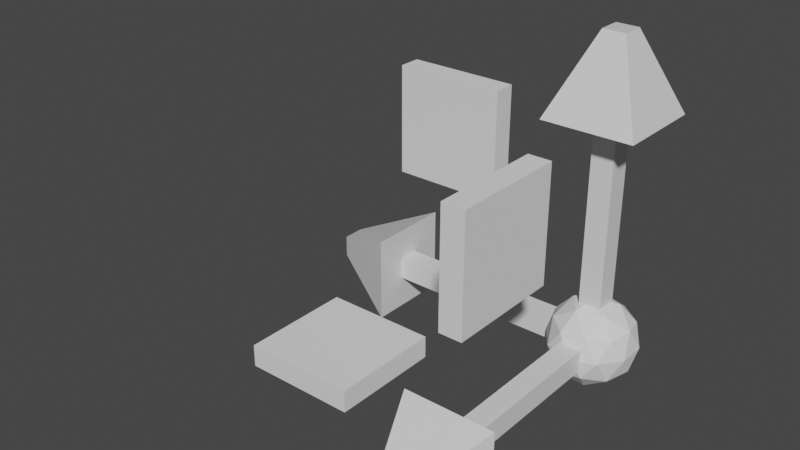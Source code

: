 # Source: movegizmo.blend  (saved by Blender 3.0.42; exported with 4.5.12 LTS)
import bpy
from mathutils import Matrix  # noqa: F401  (used for matrix-valued properties, if any)

bpy.ops.wm.read_factory_settings(use_empty=True)
scene = bpy.context.scene
scene.name = 'Scene'

# ---- collections
col_collection = bpy.data.collections.new('Collection'); scene.collection.children.link(col_collection)

# ---- materials (node trees are filled in below, after node groups)
mat_material = bpy.data.materials.new('Material')
mat_material.alpha_threshold = 0.0
mat_material.use_transparent_shadow = False
mat_material.line_color = (0.0, 0.0, 0.0, 1.0)
mat_material_001 = bpy.data.materials.new('Material.001')
mat_material_001.alpha_threshold = 0.0
mat_material_001.use_transparent_shadow = False
mat_material_001.line_color = (0.0, 0.0, 0.0, 1.0)
mat_material_002 = bpy.data.materials.new('Material.002')
mat_material_002.alpha_threshold = 0.0
mat_material_002.use_transparent_shadow = False
mat_material_002.line_color = (0.0, 0.0, 0.0, 1.0)

# ---- material node trees
mat_material.use_nodes = True; mat_material.node_tree.nodes.clear()
_N = mat_material.node_tree.nodes; _L = mat_material.node_tree.links
n0 = _N.new('ShaderNodeOutputMaterial'); n0.name = 'Material Output'; n0.location = (300, 300)
n1 = _N.new('ShaderNodeBsdfPrincipled'); n1.name = 'Principled BSDF'; n1.location = (10, 300)
n1.distribution = 'GGX'
n1.subsurface_method = 'RANDOM_WALK_SKIN'
n1.inputs[2].default_value = 0.4
n1.inputs[3].default_value = 1.45
n1.inputs[27].default_value = (0.0, 0.0, 0.0, 1.0)
n1.inputs[28].default_value = 1.0
_L.new(n1.outputs[0], n0.inputs[0])
n0.is_active_output = True
mat_material_001.use_nodes = True; mat_material_001.node_tree.nodes.clear()
_N = mat_material_001.node_tree.nodes; _L = mat_material_001.node_tree.links
n0 = _N.new('ShaderNodeOutputMaterial'); n0.name = 'Material Output'; n0.location = (300, 300)
n1 = _N.new('ShaderNodeBsdfPrincipled'); n1.name = 'Principled BSDF'; n1.location = (10, 300)
n1.distribution = 'GGX'
n1.subsurface_method = 'RANDOM_WALK_SKIN'
n1.inputs[2].default_value = 0.4
n1.inputs[3].default_value = 1.45
n1.inputs[27].default_value = (0.0, 0.0, 0.0, 1.0)
n1.inputs[28].default_value = 1.0
_L.new(n1.outputs[0], n0.inputs[0])
n0.is_active_output = True
mat_material_002.use_nodes = True; mat_material_002.node_tree.nodes.clear()
_N = mat_material_002.node_tree.nodes; _L = mat_material_002.node_tree.links
n0 = _N.new('ShaderNodeOutputMaterial'); n0.name = 'Material Output'; n0.location = (300, 300)
n1 = _N.new('ShaderNodeBsdfPrincipled'); n1.name = 'Principled BSDF'; n1.location = (10, 300)
n1.distribution = 'GGX'
n1.subsurface_method = 'RANDOM_WALK_SKIN'
n1.inputs[2].default_value = 0.4
n1.inputs[3].default_value = 1.45
n1.inputs[27].default_value = (0.0, 0.0, 0.0, 1.0)
n1.inputs[28].default_value = 1.0
_L.new(n1.outputs[0], n0.inputs[0])
n0.is_active_output = True

# ---- world
world_world = bpy.data.worlds.new('World'); scene.world = world_world
world_world.use_nodes = True; world_world.node_tree.nodes.clear()
_N = world_world.node_tree.nodes; _L = world_world.node_tree.links
n0 = _N.new('ShaderNodeOutputWorld'); n0.name = 'World Output'; n0.location = (300, 300)
n1 = _N.new('ShaderNodeBackground'); n1.name = 'Background'; n1.location = (10, 300)
n1.inputs[0].default_value = (0.05088, 0.05088, 0.05088, 1.0)
_L.new(n1.outputs[0], n0.inputs[0])
n0.is_active_output = True
world_world.color = (0.05088, 0.05088, 0.05088)
world_world.use_sun_shadow = False
world_world.sun_shadow_jitter_overblur = 0.0

# ---- meshes
me_cube = bpy.data.meshes.new('Cube')
me_cube.from_pydata([(0.01, 0.01, 0.2), (0.01, 0.01, 0.0), (0.01, -0.01, 0.2), (0.01, -0.01, 0.0), (-0.01, 0.01, 0.2), (-0.01, 0.01, 0.0), (-0.01, -0.01, 0.2), (-0.01, -0.01, 0.0), (0.04, 0.04, 0.2), (0.04, -0.04, 0.2), (-0.04, 0.04, 0.2), (-0.04, -0.04, 0.2), (0.01, 0.01, 0.27), (0.01, -0.01, 0.27), (-0.01, 0.01, 0.27), (-0.01, -0.01, 0.27)], [], [(0, 4, 10, 8), (3, 2, 6, 7), (7, 6, 4, 5), (5, 1, 3, 7), (1, 0, 2, 3), (5, 4, 0, 1), (10, 11, 15, 14), (6, 2, 9, 11), (4, 6, 11, 10), (2, 0, 8, 9), (12, 14, 15, 13), (11, 9, 13, 15), (8, 10, 14, 12), (9, 8, 12, 13)])
_uv = me_cube.uv_layers.new(name='UVMap')
_uv.uv.foreach_set('vector', [0.625, 0.5, 0.625, 0.25, 0.625, 0.25, 0.625, 0.5, 0.375, 0.75, 0.625, 0.75, 0.625, 1.0, 0.375, 1.0, 0.375, 0.0, 0.625, 0.0, 0.625, 0.25, 0.375, 0.25, 0.125, 0.5, 0.375, 0.5, 0.375, 0.75, 0.125, 0.75, 0.375, 0.5, 0.625, 0.5, 0.625, 0.75, 0.375, 0.75, 0.375, 0.25, 0.625, 0.25, 0.625, 0.5, 0.375, 0.5, 0.625, 0.25, 0.625, 0.0, 0.625, 0.0, 0.625, 0.25, 0.625, 1.0, 0.625, 0.75, 0.625, 0.75, 0.625, 1.0, 0.625, 0.25, 0.625, 0.0, 0.625, 0.0, 0.625, 0.25, 0.625, 0.75, 0.625, 0.5, 0.625, 0.5, 0.625, 0.75, 0.625, 0.5, 0.875, 0.5, 0.875, 0.75, 0.625, 0.75, 0.625, 1.0, 0.625, 0.75, 0.625, 0.75, 0.625, 1.0, 0.625, 0.5, 0.625, 0.25, 0.625, 0.25, 0.625, 0.5, 0.625, 0.75, 0.625, 0.5, 0.625, 0.5, 0.625, 0.75])
me_cube.materials.append(mat_material)
me_cube.use_remesh_preserve_volume = False
me_cube.use_remesh_preserve_attributes = False
me_cube.use_mirror_vertex_groups = False
me_cube.update()
me_cube_001 = bpy.data.meshes.new('Cube.001')
me_cube_001.from_pydata([(0.01, 0.01, 0.2), (0.01, 0.01, 0.0), (0.01, -0.01, 0.2), (0.01, -0.01, 0.0), (-0.01, 0.01, 0.2), (-0.01, 0.01, 0.0), (-0.01, -0.01, 0.2), (-0.01, -0.01, 0.0), (0.04, 0.04, 0.2), (0.04, -0.04, 0.2), (-0.04, 0.04, 0.2), (-0.04, -0.04, 0.2), (0.01, 0.01, 0.27), (0.01, -0.01, 0.27), (-0.01, 0.01, 0.27), (-0.01, -0.01, 0.27)], [], [(0, 4, 10, 8), (3, 2, 6, 7), (7, 6, 4, 5), (5, 1, 3, 7), (1, 0, 2, 3), (5, 4, 0, 1), (10, 11, 15, 14), (6, 2, 9, 11), (4, 6, 11, 10), (2, 0, 8, 9), (12, 14, 15, 13), (11, 9, 13, 15), (8, 10, 14, 12), (9, 8, 12, 13)])
_uv = me_cube_001.uv_layers.new(name='UVMap')
_uv.uv.foreach_set('vector', [0.625, 0.5, 0.625, 0.25, 0.625, 0.25, 0.625, 0.5, 0.375, 0.75, 0.625, 0.75, 0.625, 1.0, 0.375, 1.0, 0.375, 0.0, 0.625, 0.0, 0.625, 0.25, 0.375, 0.25, 0.125, 0.5, 0.375, 0.5, 0.375, 0.75, 0.125, 0.75, 0.375, 0.5, 0.625, 0.5, 0.625, 0.75, 0.375, 0.75, 0.375, 0.25, 0.625, 0.25, 0.625, 0.5, 0.375, 0.5, 0.625, 0.25, 0.625, 0.0, 0.625, 0.0, 0.625, 0.25, 0.625, 1.0, 0.625, 0.75, 0.625, 0.75, 0.625, 1.0, 0.625, 0.25, 0.625, 0.0, 0.625, 0.0, 0.625, 0.25, 0.625, 0.75, 0.625, 0.5, 0.625, 0.5, 0.625, 0.75, 0.625, 0.5, 0.875, 0.5, 0.875, 0.75, 0.625, 0.75, 0.625, 1.0, 0.625, 0.75, 0.625, 0.75, 0.625, 1.0, 0.625, 0.5, 0.625, 0.25, 0.625, 0.25, 0.625, 0.5, 0.625, 0.75, 0.625, 0.5, 0.625, 0.5, 0.625, 0.75])
me_cube_001.materials.append(mat_material_001)
me_cube_001.use_remesh_preserve_volume = False
me_cube_001.use_remesh_preserve_attributes = False
me_cube_001.use_mirror_vertex_groups = False
me_cube_001.update()
me_cube_002 = bpy.data.meshes.new('Cube.002')
me_cube_002.from_pydata([(0.01, 0.01, 0.2), (0.01, 0.01, 0.0), (0.01, -0.01, 0.2), (0.01, -0.01, 0.0), (-0.01, 0.01, 0.2), (-0.01, 0.01, 0.0), (-0.01, -0.01, 0.2), (-0.01, -0.01, 0.0), (0.04, 0.04, 0.2), (0.04, -0.04, 0.2), (-0.04, 0.04, 0.2), (-0.04, -0.04, 0.2), (0.01, 0.01, 0.27), (0.01, -0.01, 0.27), (-0.01, 0.01, 0.27), (-0.01, -0.01, 0.27)], [], [(0, 4, 10, 8), (3, 2, 6, 7), (7, 6, 4, 5), (5, 1, 3, 7), (1, 0, 2, 3), (5, 4, 0, 1), (10, 11, 15, 14), (6, 2, 9, 11), (4, 6, 11, 10), (2, 0, 8, 9), (12, 14, 15, 13), (11, 9, 13, 15), (8, 10, 14, 12), (9, 8, 12, 13)])
_uv = me_cube_002.uv_layers.new(name='UVMap')
_uv.uv.foreach_set('vector', [0.625, 0.5, 0.625, 0.25, 0.625, 0.25, 0.625, 0.5, 0.375, 0.75, 0.625, 0.75, 0.625, 1.0, 0.375, 1.0, 0.375, 0.0, 0.625, 0.0, 0.625, 0.25, 0.375, 0.25, 0.125, 0.5, 0.375, 0.5, 0.375, 0.75, 0.125, 0.75, 0.375, 0.5, 0.625, 0.5, 0.625, 0.75, 0.375, 0.75, 0.375, 0.25, 0.625, 0.25, 0.625, 0.5, 0.375, 0.5, 0.625, 0.25, 0.625, 0.0, 0.625, 0.0, 0.625, 0.25, 0.625, 1.0, 0.625, 0.75, 0.625, 0.75, 0.625, 1.0, 0.625, 0.25, 0.625, 0.0, 0.625, 0.0, 0.625, 0.25, 0.625, 0.75, 0.625, 0.5, 0.625, 0.5, 0.625, 0.75, 0.625, 0.5, 0.875, 0.5, 0.875, 0.75, 0.625, 0.75, 0.625, 1.0, 0.625, 0.75, 0.625, 0.75, 0.625, 1.0, 0.625, 0.5, 0.625, 0.25, 0.625, 0.25, 0.625, 0.5, 0.625, 0.75, 0.625, 0.5, 0.625, 0.5, 0.625, 0.75])
me_cube_002.materials.append(mat_material_002)
me_cube_002.use_remesh_preserve_volume = False
me_cube_002.use_remesh_preserve_attributes = False
me_cube_002.use_mirror_vertex_groups = False
me_cube_002.update()
me_icosphere = bpy.data.meshes.new('Icosphere')
me_icosphere.from_pydata([(0.0, 0.0, -1.0), (0.7236, -0.5257, -0.4472), (-0.2764, -0.8506, -0.4472), (-0.8944, 0.0, -0.4472), (-0.2764, 0.8506, -0.4472), (0.7236, 0.5257, -0.4472), (0.2764, -0.8506, 0.4472), (-0.7236, -0.5257, 0.4472), (-0.7236, 0.5257, 0.4472), (0.2764, 0.8506, 0.4472), (0.8944, 0.0, 0.4472), (0.0, 0.0, 1.0), (-0.1625, -0.5, -0.8507), (0.4253, -0.309, -0.8507), (0.2629, -0.809, -0.5257), (0.8506, 0.0, -0.5257), (0.4253, 0.309, -0.8507), (-0.5257, 0.0, -0.8507), (-0.6882, -0.5, -0.5257), (-0.1625, 0.5, -0.8507), (-0.6882, 0.5, -0.5257), (0.2629, 0.809, -0.5257), (0.9511, -0.309, 0.0), (0.9511, 0.309, 0.0), (0.0, -1.0, 0.0), (0.5878, -0.809, 0.0), (-0.9511, -0.309, 0.0), (-0.5878, -0.809, 0.0), (-0.5878, 0.809, 0.0), (-0.9511, 0.309, 0.0), (0.5878, 0.809, 0.0), (0.0, 1.0, 0.0), (0.6882, -0.5, 0.5257), (-0.2629, -0.809, 0.5257), (-0.8506, 0.0, 0.5257), (-0.2629, 0.809, 0.5257), (0.6882, 0.5, 0.5257), (0.1625, -0.5, 0.8507), (0.5257, 0.0, 0.8507), (-0.4253, -0.309, 0.8507), (-0.4253, 0.309, 0.8507), (0.1625, 0.5, 0.8507)], [], [(0, 13, 12), (1, 13, 15), (0, 12, 17), (0, 17, 19), (0, 19, 16), (1, 15, 22), (2, 14, 24), (3, 18, 26), (4, 20, 28), (5, 21, 30), (1, 22, 25), (2, 24, 27), (3, 26, 29), (4, 28, 31), (5, 30, 23), (6, 32, 37), (7, 33, 39), (8, 34, 40), (9, 35, 41), (10, 36, 38), (38, 41, 11), (38, 36, 41), (36, 9, 41), (41, 40, 11), (41, 35, 40), (35, 8, 40), (40, 39, 11), (40, 34, 39), (34, 7, 39), (39, 37, 11), (39, 33, 37), (33, 6, 37), (37, 38, 11), (37, 32, 38), (32, 10, 38), (23, 36, 10), (23, 30, 36), (30, 9, 36), (31, 35, 9), (31, 28, 35), (28, 8, 35), (29, 34, 8), (29, 26, 34), (26, 7, 34), (27, 33, 7), (27, 24, 33), (24, 6, 33), (25, 32, 6), (25, 22, 32), (22, 10, 32), (30, 31, 9), (30, 21, 31), (21, 4, 31), (28, 29, 8), (28, 20, 29), (20, 3, 29), (26, 27, 7), (26, 18, 27), (18, 2, 27), (24, 25, 6), (24, 14, 25), (14, 1, 25), (22, 23, 10), (22, 15, 23), (15, 5, 23), (16, 21, 5), (16, 19, 21), (19, 4, 21), (19, 20, 4), (19, 17, 20), (17, 3, 20), (17, 18, 3), (17, 12, 18), (12, 2, 18), (15, 16, 5), (15, 13, 16), (13, 0, 16), (12, 14, 2), (12, 13, 14), (13, 1, 14)])
_uv = me_icosphere.uv_layers.new(name='UVMap')
_uv.uv.foreach_set('vector', [0.1818, 0.0, 0.2273, 0.07873, 0.1364, 0.07873, 0.2727, 0.1575, 0.3182, 0.07873, 0.3636, 0.1575, 0.9091, 0.0, 0.9545, 0.07873, 0.8636, 0.07873, 0.7273, 0.0, 0.7727, 0.07873, 0.6818, 0.07873, 0.5455, 0.0, 0.5909, 0.07873, 0.5, 0.07873, 0.2727, 0.1575, 0.3636, 0.1575, 0.3182, 0.2362, 0.09091, 0.1575, 0.1818, 0.1575, 0.1364, 0.2362, 0.8182, 0.1575, 0.9091, 0.1575, 0.8636, 0.2362, 0.6364, 0.1575, 0.7273, 0.1575, 0.6818, 0.2362, 0.4545, 0.1575, 0.5455, 0.1575, 0.5, 0.2362, 0.2727, 0.1575, 0.3182, 0.2362, 0.2273, 0.2362, 0.09091, 0.1575, 0.1364, 0.2362, 0.04546, 0.2362, 0.8182, 0.1575, 0.8636, 0.2362, 0.7727, 0.2362, 0.6364, 0.1575, 0.6818, 0.2362, 0.5909, 0.2362, 0.4545, 0.1575, 0.5, 0.2362, 0.4091, 0.2362, 0.1818, 0.3149, 0.2727, 0.3149, 0.2273, 0.3937, 0.0, 0.3149, 0.09091, 0.3149, 0.04546, 0.3937, 0.7273, 0.3149, 0.8182, 0.3149, 0.7727, 0.3937, 0.5455, 0.3149, 0.6364, 0.3149, 0.5909, 0.3937, 0.3636, 0.3149, 0.4545, 0.3149, 0.4091, 0.3937, 0.4091, 0.3937, 0.5, 0.3937, 0.4545, 0.4724, 0.4091, 0.3937, 0.4545, 0.3149, 0.5, 0.3937, 0.4545, 0.3149, 0.5455, 0.3149, 0.5, 0.3937, 0.5909, 0.3937, 0.6818, 0.3937, 0.6364, 0.4724, 0.5909, 0.3937, 0.6364, 0.3149, 0.6818, 0.3937, 0.6364, 0.3149, 0.7273, 0.3149, 0.6818, 0.3937, 0.7727, 0.3937, 0.8636, 0.3937, 0.8182, 0.4724, 0.7727, 0.3937, 0.8182, 0.3149, 0.8636, 0.3937, 0.8182, 0.3149, 0.9091, 0.3149, 0.8636, 0.3937, 0.04546, 0.3937, 0.1364, 0.3937, 0.09091, 0.4724, 0.04546, 0.3937, 0.09091, 0.3149, 0.1364, 0.3937, 0.09091, 0.3149, 0.1818, 0.3149, 0.1364, 0.3937, 0.2273, 0.3937, 0.3182, 0.3937, 0.2727, 0.4724, 0.2273, 0.3937, 0.2727, 0.3149, 0.3182, 0.3937, 0.2727, 0.3149, 0.3636, 0.3149, 0.3182, 0.3937, 0.4091, 0.2362, 0.4545, 0.3149, 0.3636, 0.3149, 0.4091, 0.2362, 0.5, 0.2362, 0.4545, 0.3149, 0.5, 0.2362, 0.5455, 0.3149, 0.4545, 0.3149, 0.5909, 0.2362, 0.6364, 0.3149, 0.5455, 0.3149, 0.5909, 0.2362, 0.6818, 0.2362, 0.6364, 0.3149, 0.6818, 0.2362, 0.7273, 0.3149, 0.6364, 0.3149, 0.7727, 0.2362, 0.8182, 0.3149, 0.7273, 0.3149, 0.7727, 0.2362, 0.8636, 0.2362, 0.8182, 0.3149, 0.8636, 0.2362, 0.9091, 0.3149, 0.8182, 0.3149, 0.04546, 0.2362, 0.09091, 0.3149, 0.0, 0.3149, 0.04546, 0.2362, 0.1364, 0.2362, 0.09091, 0.3149, 0.1364, 0.2362, 0.1818, 0.3149, 0.09091, 0.3149, 0.2273, 0.2362, 0.2727, 0.3149, 0.1818, 0.3149, 0.2273, 0.2362, 0.3182, 0.2362, 0.2727, 0.3149, 0.3182, 0.2362, 0.3636, 0.3149, 0.2727, 0.3149, 0.5, 0.2362, 0.5909, 0.2362, 0.5455, 0.3149, 0.5, 0.2362, 0.5455, 0.1575, 0.5909, 0.2362, 0.5455, 0.1575, 0.6364, 0.1575, 0.5909, 0.2362, 0.6818, 0.2362, 0.7727, 0.2362, 0.7273, 0.3149, 0.6818, 0.2362, 0.7273, 0.1575, 0.7727, 0.2362, 0.7273, 0.1575, 0.8182, 0.1575, 0.7727, 0.2362, 0.8636, 0.2362, 0.9545, 0.2362, 0.9091, 0.3149, 0.8636, 0.2362, 0.9091, 0.1575, 0.9545, 0.2362, 0.9091, 0.1575, 1.0, 0.1575, 0.9545, 0.2362, 0.1364, 0.2362, 0.2273, 0.2362, 0.1818, 0.3149, 0.1364, 0.2362, 0.1818, 0.1575, 0.2273, 0.2362, 0.1818, 0.1575, 0.2727, 0.1575, 0.2273, 0.2362, 0.3182, 0.2362, 0.4091, 0.2362, 0.3636, 0.3149, 0.3182, 0.2362, 0.3636, 0.1575, 0.4091, 0.2362, 0.3636, 0.1575, 0.4545, 0.1575, 0.4091, 0.2362, 0.5, 0.07873, 0.5455, 0.1575, 0.4545, 0.1575, 0.5, 0.07873, 0.5909, 0.07873, 0.5455, 0.1575, 0.5909, 0.07873, 0.6364, 0.1575, 0.5455, 0.1575, 0.6818, 0.07873, 0.7273, 0.1575, 0.6364, 0.1575, 0.6818, 0.07873, 0.7727, 0.07873, 0.7273, 0.1575, 0.7727, 0.07873, 0.8182, 0.1575, 0.7273, 0.1575, 0.8636, 0.07873, 0.9091, 0.1575, 0.8182, 0.1575, 0.8636, 0.07873, 0.9545, 0.07873, 0.9091, 0.1575, 0.9545, 0.07873, 1.0, 0.1575, 0.9091, 0.1575, 0.3636, 0.1575, 0.4091, 0.07873, 0.4545, 0.1575, 0.3636, 0.1575, 0.3182, 0.07873, 0.4091, 0.07873, 0.3182, 0.07873, 0.3636, 0.0, 0.4091, 0.07873, 0.1364, 0.07873, 0.1818, 0.1575, 0.09091, 0.1575, 0.1364, 0.07873, 0.2273, 0.07873, 0.1818, 0.1575, 0.2273, 0.07873, 0.2727, 0.1575, 0.1818, 0.1575])
me_icosphere.use_remesh_fix_poles = True
me_icosphere.use_remesh_preserve_attributes = False
me_icosphere.update()
me_cube_003 = bpy.data.meshes.new('Cube.003')
me_cube_003.from_pydata([(0.1, -0.01, 0.1), (0.1, -0.01, 0.2), (0.1, 0.01, 0.1), (0.1, 0.01, 0.2), (0.2, -0.01, 0.1), (0.2, -0.01, 0.2), (0.2, 0.01, 0.1), (0.2, 0.01, 0.2)], [], [(0, 1, 3, 2), (2, 3, 7, 6), (6, 7, 5, 4), (4, 5, 1, 0), (2, 6, 4, 0), (7, 3, 1, 5)])
_uv = me_cube_003.uv_layers.new(name='UVMap')
_uv.uv.foreach_set('vector', [0.375, 0.0, 0.625, 0.0, 0.625, 0.25, 0.375, 0.25, 0.375, 0.25, 0.625, 0.25, 0.625, 0.5, 0.375, 0.5, 0.375, 0.5, 0.625, 0.5, 0.625, 0.75, 0.375, 0.75, 0.375, 0.75, 0.625, 0.75, 0.625, 1.0, 0.375, 1.0, 0.125, 0.5, 0.375, 0.5, 0.375, 0.75, 0.125, 0.75, 0.625, 0.5, 0.875, 0.5, 0.875, 0.75, 0.625, 0.75])
me_cube_003.use_remesh_fix_poles = True
me_cube_003.use_remesh_preserve_attributes = False
me_cube_003.update()
me_cube_004 = bpy.data.meshes.new('Cube.004')
me_cube_004.from_pydata([(0.1, -0.01, 0.1), (0.1, -0.01, 0.2), (0.1, 0.01, 0.1), (0.1, 0.01, 0.2), (0.2, -0.01, 0.1), (0.2, -0.01, 0.2), (0.2, 0.01, 0.1), (0.2, 0.01, 0.2)], [], [(0, 1, 3, 2), (2, 3, 7, 6), (6, 7, 5, 4), (4, 5, 1, 0), (2, 6, 4, 0), (7, 3, 1, 5)])
_uv = me_cube_004.uv_layers.new(name='UVMap')
_uv.uv.foreach_set('vector', [0.375, 0.0, 0.625, 0.0, 0.625, 0.25, 0.375, 0.25, 0.375, 0.25, 0.625, 0.25, 0.625, 0.5, 0.375, 0.5, 0.375, 0.5, 0.625, 0.5, 0.625, 0.75, 0.375, 0.75, 0.375, 0.75, 0.625, 0.75, 0.625, 1.0, 0.375, 1.0, 0.125, 0.5, 0.375, 0.5, 0.375, 0.75, 0.125, 0.75, 0.625, 0.5, 0.875, 0.5, 0.875, 0.75, 0.625, 0.75])
me_cube_004.use_remesh_fix_poles = True
me_cube_004.use_remesh_preserve_attributes = False
me_cube_004.update()
me_cube_005 = bpy.data.meshes.new('Cube.005')
me_cube_005.from_pydata([(0.1, -0.01, 0.1), (0.1, -0.01, 0.2), (0.1, 0.01, 0.1), (0.1, 0.01, 0.2), (0.2, -0.01, 0.1), (0.2, -0.01, 0.2), (0.2, 0.01, 0.1), (0.2, 0.01, 0.2)], [], [(0, 1, 3, 2), (2, 3, 7, 6), (6, 7, 5, 4), (4, 5, 1, 0), (2, 6, 4, 0), (7, 3, 1, 5)])
_uv = me_cube_005.uv_layers.new(name='UVMap')
_uv.uv.foreach_set('vector', [0.375, 0.0, 0.625, 0.0, 0.625, 0.25, 0.375, 0.25, 0.375, 0.25, 0.625, 0.25, 0.625, 0.5, 0.375, 0.5, 0.375, 0.5, 0.625, 0.5, 0.625, 0.75, 0.375, 0.75, 0.375, 0.75, 0.625, 0.75, 0.625, 1.0, 0.375, 1.0, 0.125, 0.5, 0.375, 0.5, 0.375, 0.75, 0.125, 0.75, 0.625, 0.5, 0.875, 0.5, 0.875, 0.75, 0.625, 0.75])
me_cube_005.use_remesh_fix_poles = True
me_cube_005.use_remesh_preserve_attributes = False
me_cube_005.update()

# ---- objects
ob_cube = bpy.data.objects.new('Cube', me_cube)
ob_cube_001 = bpy.data.objects.new('Cube.001', me_cube_001)
ob_cube_002 = bpy.data.objects.new('Cube.002', me_cube_002)
ob_icosphere = bpy.data.objects.new('Icosphere', me_icosphere)
ob_cube_003 = bpy.data.objects.new('Cube.003', me_cube_003)
ob_cube_004 = bpy.data.objects.new('Cube.004', me_cube_004)
ob_cube_005 = bpy.data.objects.new('Cube.005', me_cube_005)

# ---- transforms, parenting, visibility, modifiers, constraints
ob_cube.location = (0.0, 0.0, 0.0)
ob_cube.rotation_euler = (0.0, -0.0, 3.142)
ob_cube.lock_rotations_4d = False
ob_cube.empty_display_type = 'ARROWS'
ob_cube.lineart.crease_threshold = 0.0
ob_cube_001.location = (0.0, 0.0, 0.0)
ob_cube_001.rotation_euler = (-3.142, 1.571, 0.0)
ob_cube_001.lock_rotations_4d = False
ob_cube_001.empty_display_type = 'ARROWS'
ob_cube_001.lineart.crease_threshold = 0.0
ob_cube_002.location = (0.0, 0.0, 0.0)
ob_cube_002.rotation_euler = (-1.571, -0.0, 3.142)
ob_cube_002.lock_rotations_4d = False
ob_cube_002.empty_display_type = 'ARROWS'
ob_cube_002.lineart.crease_threshold = 0.0
ob_icosphere.location = (0.0, 0.0, 0.0)
ob_icosphere.rotation_euler = (0.0, -0.0, 3.142)
ob_icosphere.scale = (0.04, 0.04, 0.04)
ob_cube_003.location = (0.0, 0.0, 0.0)
ob_cube_003.rotation_euler = (-1.571, -0.0, 3.142)
ob_cube_004.location = (0.0, 0.0, 0.0)
ob_cube_004.rotation_euler = (0.0, -0.0, 3.142)
ob_cube_005.location = (0.0, 0.0, 0.0)
ob_cube_005.rotation_euler = (0.0, -0.0, 4.712)

# ---- collection membership
col_collection.objects.link(ob_cube)
col_collection.objects.link(ob_cube_001)
col_collection.objects.link(ob_cube_002)
col_collection.objects.link(ob_icosphere)
col_collection.objects.link(ob_cube_003)
col_collection.objects.link(ob_cube_004)
col_collection.objects.link(ob_cube_005)

# ---- scene / render settings (as saved in the file)
scene.frame_start = 1; scene.frame_end = 250; scene.frame_set(1)
scene.render.engine = 'BLENDER_EEVEE_NEXT'
scene.cycles.sampling_pattern = 'TABULATED_SOBOL'
scene.cycles.use_light_tree = False
scene.view_settings.view_transform = 'Filmic'
bpy.context.view_layer.update()

# ---- added for rendering (the .blend has no active camera and no usable light): camera, sun
cam_auto = bpy.data.cameras.new('AutoCamera')
cam_auto.lens = 50.0
cam_auto.sensor_width = 36.0
cam_auto.clip_end = 1000.0
ob_auto_camera = bpy.data.objects.new('AutoCamera', cam_auto)
scene.collection.objects.link(ob_auto_camera)
ob_auto_camera.location = (0.381786, -0.711144, 0.512429)
ob_auto_camera.rotation_euler = (1.09748, -7.21219e-08, 0.694738)
scene.camera = ob_auto_camera
light_auto_sun = bpy.data.lights.new('AutoSun', 'SUN')
light_auto_sun.energy = 3.0
light_auto_sun.angle = 0.0523599
ob_auto_sun = bpy.data.objects.new('AutoSun', light_auto_sun)
scene.collection.objects.link(ob_auto_sun)
ob_auto_sun.rotation_euler = (0.872665, 0.174533, 0.523599)
bpy.context.view_layer.update()
